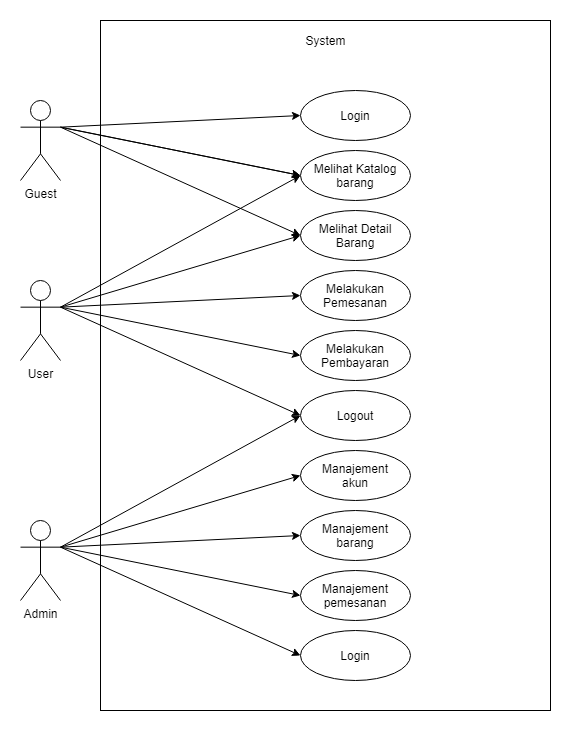

The diagram above was exported from draw.io. Its source (the exported page's mxGraphModel, read from the mxfile embedded in the PNG):
<mxGraphModel dx="1422" dy="794" grid="1" gridSize="10" guides="1" tooltips="1" connect="1" arrows="1" fold="1" page="1" pageScale="1" pageWidth="775" pageHeight="1400" math="0" shadow="0">
  <root>
    <mxCell id="0" />
    <mxCell id="1" parent="0" />
    <mxCell id="Z3mLL9FeFfDokTSFtDDa-1" value="" style="rounded=0;whiteSpace=wrap;html=1;" parent="1" vertex="1">
      <mxGeometry x="120" y="70" width="450" height="690" as="geometry" />
    </mxCell>
    <mxCell id="Z3mLL9FeFfDokTSFtDDa-31" style="edgeStyle=none;rounded=0;orthogonalLoop=1;jettySize=auto;html=1;exitX=1;exitY=0.3333333333333333;exitDx=0;exitDy=0;exitPerimeter=0;entryX=0;entryY=0.5;entryDx=0;entryDy=0;" parent="1" source="Z3mLL9FeFfDokTSFtDDa-2" target="Z3mLL9FeFfDokTSFtDDa-18" edge="1">
      <mxGeometry relative="1" as="geometry" />
    </mxCell>
    <mxCell id="Z3mLL9FeFfDokTSFtDDa-33" style="edgeStyle=none;rounded=0;orthogonalLoop=1;jettySize=auto;html=1;exitX=1;exitY=0.3333333333333333;exitDx=0;exitDy=0;exitPerimeter=0;entryX=0;entryY=0.5;entryDx=0;entryDy=0;" parent="1" source="Z3mLL9FeFfDokTSFtDDa-2" target="J2Vb0lAUEzjX95i1Kg8e-70" edge="1">
      <mxGeometry relative="1" as="geometry">
        <mxPoint x="297.5" y="345" as="targetPoint" />
      </mxGeometry>
    </mxCell>
    <mxCell id="Z3mLL9FeFfDokTSFtDDa-35" style="edgeStyle=none;rounded=0;orthogonalLoop=1;jettySize=auto;html=1;exitX=1;exitY=0.3333333333333333;exitDx=0;exitDy=0;exitPerimeter=0;entryX=0;entryY=0.5;entryDx=0;entryDy=0;" parent="1" source="Z3mLL9FeFfDokTSFtDDa-2" target="Z3mLL9FeFfDokTSFtDDa-28" edge="1">
      <mxGeometry relative="1" as="geometry" />
    </mxCell>
    <mxCell id="Z3mLL9FeFfDokTSFtDDa-2" value="User" style="shape=umlActor;verticalLabelPosition=bottom;verticalAlign=top;html=1;outlineConnect=0;" parent="1" vertex="1">
      <mxGeometry x="40" y="330" width="40" height="80" as="geometry" />
    </mxCell>
    <mxCell id="Z3mLL9FeFfDokTSFtDDa-17" value="Login" style="ellipse;whiteSpace=wrap;html=1;" parent="1" vertex="1">
      <mxGeometry x="320" y="140" width="110" height="50" as="geometry" />
    </mxCell>
    <mxCell id="Z3mLL9FeFfDokTSFtDDa-18" value="Logout" style="ellipse;whiteSpace=wrap;html=1;" parent="1" vertex="1">
      <mxGeometry x="320" y="440" width="110" height="50" as="geometry" />
    </mxCell>
    <mxCell id="Z3mLL9FeFfDokTSFtDDa-28" value="Melakukan Pembayaran" style="ellipse;whiteSpace=wrap;html=1;" parent="1" vertex="1">
      <mxGeometry x="320" y="380" width="110" height="50" as="geometry" />
    </mxCell>
    <mxCell id="Z3mLL9FeFfDokTSFtDDa-51" value="System" style="text;html=1;align=center;verticalAlign=middle;resizable=0;points=[];autosize=1;" parent="1" vertex="1">
      <mxGeometry x="315" y="80" width="60" height="20" as="geometry" />
    </mxCell>
    <mxCell id="J2Vb0lAUEzjX95i1Kg8e-1" value="Guest" style="shape=umlActor;verticalLabelPosition=bottom;verticalAlign=top;html=1;outlineConnect=0;" parent="1" vertex="1">
      <mxGeometry x="40" y="150" width="40" height="80" as="geometry" />
    </mxCell>
    <mxCell id="J2Vb0lAUEzjX95i1Kg8e-3" value="Melihat Katalog barang" style="ellipse;whiteSpace=wrap;html=1;" parent="1" vertex="1">
      <mxGeometry x="320" y="200" width="110" height="50" as="geometry" />
    </mxCell>
    <mxCell id="J2Vb0lAUEzjX95i1Kg8e-4" value="Melihat Detail Barang" style="ellipse;whiteSpace=wrap;html=1;" parent="1" vertex="1">
      <mxGeometry x="320" y="260" width="110" height="50" as="geometry" />
    </mxCell>
    <mxCell id="J2Vb0lAUEzjX95i1Kg8e-58" value="" style="endArrow=classic;html=1;exitX=1;exitY=0.3333333333333333;exitDx=0;exitDy=0;exitPerimeter=0;entryX=0;entryY=0.5;entryDx=0;entryDy=0;" parent="1" source="Z3mLL9FeFfDokTSFtDDa-2" target="J2Vb0lAUEzjX95i1Kg8e-4" edge="1">
      <mxGeometry width="50" height="50" relative="1" as="geometry">
        <mxPoint x="60" y="370" as="sourcePoint" />
        <mxPoint x="110" y="320" as="targetPoint" />
      </mxGeometry>
    </mxCell>
    <mxCell id="J2Vb0lAUEzjX95i1Kg8e-59" value="" style="endArrow=classic;html=1;exitX=1;exitY=0.3333333333333333;exitDx=0;exitDy=0;exitPerimeter=0;entryX=0;entryY=0.5;entryDx=0;entryDy=0;" parent="1" source="Z3mLL9FeFfDokTSFtDDa-2" target="J2Vb0lAUEzjX95i1Kg8e-3" edge="1">
      <mxGeometry width="50" height="50" relative="1" as="geometry">
        <mxPoint x="30" y="360" as="sourcePoint" />
        <mxPoint x="80" y="310" as="targetPoint" />
      </mxGeometry>
    </mxCell>
    <mxCell id="J2Vb0lAUEzjX95i1Kg8e-60" value="" style="endArrow=classic;html=1;entryX=0;entryY=0.5;entryDx=0;entryDy=0;exitX=1;exitY=0.3333333333333333;exitDx=0;exitDy=0;exitPerimeter=0;" parent="1" source="J2Vb0lAUEzjX95i1Kg8e-1" target="Z3mLL9FeFfDokTSFtDDa-17" edge="1">
      <mxGeometry width="50" height="50" relative="1" as="geometry">
        <mxPoint x="50" y="320" as="sourcePoint" />
        <mxPoint x="100" y="270" as="targetPoint" />
      </mxGeometry>
    </mxCell>
    <mxCell id="J2Vb0lAUEzjX95i1Kg8e-62" value="" style="endArrow=classic;html=1;entryX=0;entryY=0.5;entryDx=0;entryDy=0;exitX=1;exitY=0.3333333333333333;exitDx=0;exitDy=0;exitPerimeter=0;" parent="1" source="J2Vb0lAUEzjX95i1Kg8e-1" target="J2Vb0lAUEzjX95i1Kg8e-3" edge="1">
      <mxGeometry width="50" height="50" relative="1" as="geometry">
        <mxPoint x="50" y="310" as="sourcePoint" />
        <mxPoint x="100" y="260" as="targetPoint" />
      </mxGeometry>
    </mxCell>
    <mxCell id="J2Vb0lAUEzjX95i1Kg8e-63" value="" style="endArrow=classic;html=1;entryX=0;entryY=0.5;entryDx=0;entryDy=0;exitX=1;exitY=0.3333333333333333;exitDx=0;exitDy=0;exitPerimeter=0;" parent="1" source="J2Vb0lAUEzjX95i1Kg8e-1" target="J2Vb0lAUEzjX95i1Kg8e-3" edge="1">
      <mxGeometry width="50" height="50" relative="1" as="geometry">
        <mxPoint x="-10" y="330" as="sourcePoint" />
        <mxPoint x="40" y="280" as="targetPoint" />
      </mxGeometry>
    </mxCell>
    <mxCell id="J2Vb0lAUEzjX95i1Kg8e-64" value="" style="endArrow=classic;html=1;entryX=0;entryY=0.5;entryDx=0;entryDy=0;exitX=1;exitY=0.3333333333333333;exitDx=0;exitDy=0;exitPerimeter=0;" parent="1" source="J2Vb0lAUEzjX95i1Kg8e-1" target="J2Vb0lAUEzjX95i1Kg8e-4" edge="1">
      <mxGeometry width="50" height="50" relative="1" as="geometry">
        <mxPoint x="30" y="320" as="sourcePoint" />
        <mxPoint x="80" y="270" as="targetPoint" />
      </mxGeometry>
    </mxCell>
    <mxCell id="J2Vb0lAUEzjX95i1Kg8e-70" value="Melakukan Pemesanan" style="ellipse;whiteSpace=wrap;html=1;" parent="1" vertex="1">
      <mxGeometry x="320" y="320" width="110" height="50" as="geometry" />
    </mxCell>
    <mxCell id="J2Vb0lAUEzjX95i1Kg8e-71" value="Manajement&lt;br&gt;akun" style="ellipse;whiteSpace=wrap;html=1;" parent="1" vertex="1">
      <mxGeometry x="320" y="500" width="110" height="50" as="geometry" />
    </mxCell>
    <mxCell id="J2Vb0lAUEzjX95i1Kg8e-72" value="Manajement&lt;br&gt;barang" style="ellipse;whiteSpace=wrap;html=1;" parent="1" vertex="1">
      <mxGeometry x="320" y="560" width="110" height="50" as="geometry" />
    </mxCell>
    <mxCell id="J2Vb0lAUEzjX95i1Kg8e-73" value="Manajement&lt;br&gt;pemesanan" style="ellipse;whiteSpace=wrap;html=1;" parent="1" vertex="1">
      <mxGeometry x="320" y="620" width="110" height="50" as="geometry" />
    </mxCell>
    <mxCell id="J2Vb0lAUEzjX95i1Kg8e-74" value="Admin" style="shape=umlActor;verticalLabelPosition=bottom;verticalAlign=top;html=1;outlineConnect=0;" parent="1" vertex="1">
      <mxGeometry x="40" y="570" width="40" height="80" as="geometry" />
    </mxCell>
    <mxCell id="J2Vb0lAUEzjX95i1Kg8e-75" value="" style="endArrow=classic;html=1;entryX=0;entryY=0.5;entryDx=0;entryDy=0;exitX=1;exitY=0.3333333333333333;exitDx=0;exitDy=0;exitPerimeter=0;" parent="1" source="J2Vb0lAUEzjX95i1Kg8e-74" target="Z3mLL9FeFfDokTSFtDDa-18" edge="1">
      <mxGeometry width="50" height="50" relative="1" as="geometry">
        <mxPoint x="160" y="680" as="sourcePoint" />
        <mxPoint x="210" y="630" as="targetPoint" />
      </mxGeometry>
    </mxCell>
    <mxCell id="J2Vb0lAUEzjX95i1Kg8e-76" value="" style="endArrow=classic;html=1;entryX=0;entryY=0.5;entryDx=0;entryDy=0;exitX=1;exitY=0.3333333333333333;exitDx=0;exitDy=0;exitPerimeter=0;" parent="1" source="J2Vb0lAUEzjX95i1Kg8e-74" target="J2Vb0lAUEzjX95i1Kg8e-71" edge="1">
      <mxGeometry width="50" height="50" relative="1" as="geometry">
        <mxPoint x="50" y="790" as="sourcePoint" />
        <mxPoint x="100" y="740" as="targetPoint" />
      </mxGeometry>
    </mxCell>
    <mxCell id="J2Vb0lAUEzjX95i1Kg8e-77" value="" style="endArrow=classic;html=1;entryX=0;entryY=0.5;entryDx=0;entryDy=0;exitX=1;exitY=0.3333333333333333;exitDx=0;exitDy=0;exitPerimeter=0;" parent="1" source="J2Vb0lAUEzjX95i1Kg8e-74" target="J2Vb0lAUEzjX95i1Kg8e-72" edge="1">
      <mxGeometry width="50" height="50" relative="1" as="geometry">
        <mxPoint x="50" y="800" as="sourcePoint" />
        <mxPoint x="100" y="750" as="targetPoint" />
      </mxGeometry>
    </mxCell>
    <mxCell id="J2Vb0lAUEzjX95i1Kg8e-78" value="" style="endArrow=classic;html=1;entryX=0;entryY=0.5;entryDx=0;entryDy=0;exitX=1;exitY=0.3333333333333333;exitDx=0;exitDy=0;exitPerimeter=0;" parent="1" source="J2Vb0lAUEzjX95i1Kg8e-74" target="J2Vb0lAUEzjX95i1Kg8e-73" edge="1">
      <mxGeometry width="50" height="50" relative="1" as="geometry">
        <mxPoint x="40" y="800" as="sourcePoint" />
        <mxPoint x="90" y="750" as="targetPoint" />
      </mxGeometry>
    </mxCell>
    <mxCell id="J2Vb0lAUEzjX95i1Kg8e-79" style="edgeStyle=orthogonalEdgeStyle;rounded=0;orthogonalLoop=1;jettySize=auto;html=1;exitX=0.5;exitY=1;exitDx=0;exitDy=0;" parent="1" source="Z3mLL9FeFfDokTSFtDDa-1" target="Z3mLL9FeFfDokTSFtDDa-1" edge="1">
      <mxGeometry relative="1" as="geometry" />
    </mxCell>
    <mxCell id="rG2epTgUDXE6yqYZwOiK-1" value="Login" style="ellipse;whiteSpace=wrap;html=1;" parent="1" vertex="1">
      <mxGeometry x="320" y="680" width="110" height="50" as="geometry" />
    </mxCell>
    <mxCell id="rG2epTgUDXE6yqYZwOiK-2" value="" style="endArrow=classic;html=1;entryX=0;entryY=0.5;entryDx=0;entryDy=0;exitX=1;exitY=0.3333333333333333;exitDx=0;exitDy=0;exitPerimeter=0;" parent="1" source="J2Vb0lAUEzjX95i1Kg8e-74" target="rG2epTgUDXE6yqYZwOiK-1" edge="1">
      <mxGeometry width="50" height="50" relative="1" as="geometry">
        <mxPoint x="50" y="820" as="sourcePoint" />
        <mxPoint x="100" y="770" as="targetPoint" />
      </mxGeometry>
    </mxCell>
  </root>
</mxGraphModel>